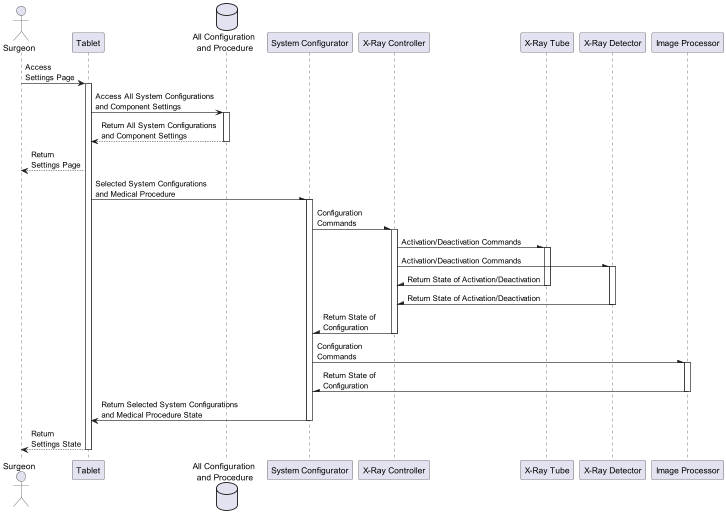

The diagram above was rendered by PlantUML. Its source (embedded in the PNG):
@startuml sequence-config

actor "Surgeon" as actor_surgeon
participant "Tablet" as participant_tablet
database "All Configuration \nand Procedure" as data_sys_config_comp_set

participant "System Configurator" as participant_sys_config
participant "X-Ray Controller" as participant_xray_control

participant "X-Ray Tube" as participant_xray_tube
participant "X-Ray Detector" as participant_xray_detector
participant "Image Processor" as participant_image_proc

' Design Part 1 - Start from Surgeon to Database
actor_surgeon -> participant_tablet: Access \nSettings Page
activate participant_tablet
participant_tablet -> data_sys_config_comp_set: Access All System Configurations \nand Component Settings
activate data_sys_config_comp_set
participant_tablet <-- data_sys_config_comp_set: Return All System Configurations \nand Component Settings
deactivate data_sys_config_comp_set
actor_surgeon <-- participant_tablet: Return \nSettings Page

' Design Part 2 - Start from Tablet
participant_tablet -\ participant_sys_config: Selected System Configurations \nand Medical Procedure

' Design Part 3 - System Configurator Onwards
activate participant_sys_config
participant_sys_config -\ participant_xray_control: Configuration \nCommands
activate participant_xray_control

participant_xray_control -\ participant_xray_tube: Activation/Deactivation Commands
activate participant_xray_tube
participant_xray_control -\ participant_xray_detector: Activation/Deactivation Commands
activate participant_xray_detector

participant_xray_control /- participant_xray_tube: Return State of Activation/Deactivation
deactivate participant_xray_tube
participant_xray_control /- participant_xray_detector: Return State of Activation/Deactivation
deactivate participant_xray_detector

participant_sys_config /- participant_xray_control: Return State of \nConfiguration
deactivate participant_xray_control

participant_sys_config -\ participant_image_proc: Configuration \nCommands
activate participant_image_proc
participant_sys_config /- participant_image_proc: Return State of \nConfiguration
deactivate participant_image_proc
' Design Part 3 - End of System Configurator

' Design Part 2 - End of Tablet
participant_tablet <- participant_sys_config: Return Selected System Configurations \nand Medical Procedure State
deactivate participant_sys_config

' Design Part 1 - End of Surgeon
actor_surgeon <-- participant_tablet: Return \nSettings State
deactivate participant_tablet

@enduml